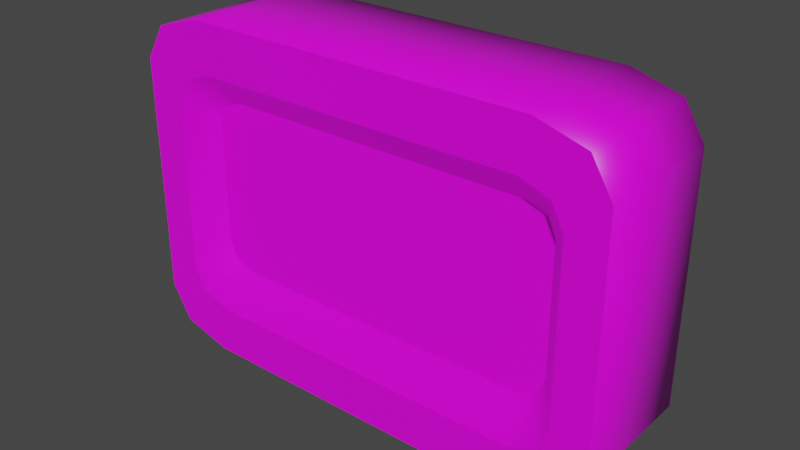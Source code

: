 # Source: SoapBar.blend  (saved by Blender 2.81.16; exported with 4.5.12 LTS)
import bpy
from mathutils import Matrix  # noqa: F401  (used for matrix-valued properties, if any)

bpy.ops.wm.read_factory_settings(use_empty=True)
scene = bpy.context.scene
scene.name = 'Scene'

# ---- collections
col_collection = bpy.data.collections.new('Collection'); scene.collection.children.link(col_collection)

# ---- images (referenced by path relative to the original .blend; pixels are not part of the script)
import os
ASSET_DIR = os.environ.get("B2B_ASSET_DIR", "")  # directory of the original .blend (textures are referenced by path, not embedded)
HERE = os.path.dirname(os.path.abspath(__file__))  # packed textures are extracted next to this script under _unpacked/

def load_image(name, relpath, width, height, colorspace="sRGB"):
    """Load a texture the original file referenced (path relative to the .blend, or extracted next to this script)."""
    p = next((c for c in (os.path.join(HERE, relpath), os.path.join(ASSET_DIR, relpath)) if relpath and os.path.exists(c)), "")
    if p:
        img = bpy.data.images.load(p, check_existing=True)
        img.name = name
    else:  # same state as the original file: an image datablock whose file is absent (Cycles renders it pink)
        img = bpy.data.images.new(name, width, height)
        img.source = "FILE"
        img.filepath = "//" + (relpath or name)
    img.colorspace_settings.name = colorspace
    return img
img_tex_soapbar_png = load_image('Tex_SoapBar.png', 'Tex_SoapBar.png', 1024, 1024, 'sRGB')

# ---- materials (node trees are filled in below, after node groups)
mat_material = bpy.data.materials.new('Material')
mat_material.alpha_threshold = 0.0
mat_material.use_transparent_shadow = False
mat_material.line_color = (0.0, 0.0, 0.0, 1.0)

# ---- material node trees
mat_material.use_nodes = True; mat_material.node_tree.nodes.clear()
_N = mat_material.node_tree.nodes; _L = mat_material.node_tree.links
n0 = _N.new('ShaderNodeOutputMaterial'); n0.name = 'Material Output'; n0.location = (300, 300)
n1 = _N.new('ShaderNodeBsdfPrincipled'); n1.name = 'Principled BSDF'; n1.location = (10, 300)
n1.distribution = 'GGX'
n1.subsurface_method = 'BURLEY'
n1.inputs[2].default_value = 0.4
n1.inputs[3].default_value = 1.45
n1.inputs[27].default_value = (0.0, 0.0, 0.0, 1.0)
n1.inputs[28].default_value = 1.0
n2 = _N.new('ShaderNodeTexImage'); n2.name = 'Image Texture'; n2.location = (-280, 280)
n2.image = img_tex_soapbar_png
n2.interpolation = 'Closest'
_L.new(n1.outputs[0], n0.inputs[0])
_L.new(n2.outputs[0], n1.inputs[0])
n0.is_active_output = True

# ---- world
world_world = bpy.data.worlds.new('World'); scene.world = world_world
world_world.use_nodes = True; world_world.node_tree.nodes.clear()
_N = world_world.node_tree.nodes; _L = world_world.node_tree.links
n0 = _N.new('ShaderNodeOutputWorld'); n0.name = 'World Output'; n0.location = (300, 300)
n1 = _N.new('ShaderNodeBackground'); n1.name = 'Background'; n1.location = (10, 300)
n1.inputs[0].default_value = (0.05088, 0.05088, 0.05088, 1.0)
_L.new(n1.outputs[0], n0.inputs[0])
n0.is_active_output = True
world_world.color = (0.05088, 0.05088, 0.05088)
world_world.use_sun_shadow = False
world_world.sun_shadow_jitter_overblur = 0.0

# ---- meshes
me_cube_001 = bpy.data.meshes.new('Cube.001')
me_cube_001.from_pydata([(-2.304, -0.8, -1.302), (-1.963, -0.8, -1.421), (0.0, -0.8, -1.421), (0.0, -0.8, 1.421), (0.0, -0.8, -2.0), (0.0, -0.8, 2.0), (-2.88, -0.8, -1.427), (-2.055, -0.8, -2.0), (-2.638, -0.8, -1.832), (-2.055, -0.8, 2.0), (-2.88, -0.8, 1.427), (-2.638, -0.8, 1.832), (-2.445, -0.8, -1.014), (-2.304, -0.8, 1.302), (-1.963, -0.8, 1.421), (-2.445, -0.8, 1.014), (0.0, -0.4628, 1.039), (-1.852, -0.4628, 1.039), (-2.171, -0.4628, -0.7412), (-2.171, -0.4628, 0.7412), (-2.078, -0.4628, 0.9517), (-2.078, -0.4628, -0.9517), (-1.852, -0.4628, -1.039), (0.0, -0.4628, -1.039), (0.0, 0.0, 2.0), (0.0, 0.0, -2.0), (-2.055, 0.0, -2.0), (-2.638, 0.0, -1.832), (-2.88, 0.0, -1.427), (-2.055, 0.0, 2.0), (-2.638, 0.0, 1.832), (-2.88, 0.0, 1.427)], [], [(7, 4, 2, 1), (24, 29, 9, 5), (1, 2, 23, 22), (26, 7, 8, 27), (27, 8, 6, 28), (26, 25, 4, 7), (8, 7, 1, 0), (11, 10, 15, 13), (5, 9, 14, 3), (9, 11, 13, 14), (10, 6, 12, 15), (6, 8, 0, 12), (23, 16, 17, 20, 19, 18, 21, 22), (14, 13, 20, 17), (12, 0, 21, 18), (15, 12, 18, 19), (0, 1, 22, 21), (13, 15, 19, 20), (3, 14, 17, 16), (11, 30, 31, 10), (9, 29, 30, 11), (6, 10, 31, 28)])
me_cube_001.polygons.foreach_set('use_smooth', [0, 1, 1, 1, 1, 1, 0, 0, 0, 0, 0, 0, 0, 1, 1, 1, 1, 1, 1, 1, 1, 1])
_uv = me_cube_001.uv_layers.new(name='UVMap')
_uv.uv.foreach_set('vector', [0.4586, 0.7588, 1.348e-07, 0.7588, 1.153e-07, 0.649, 0.4382, 0.649, 1.0, 0.5, 1.0, 0.8859, 0.8214, 0.8859, 0.8214, 0.5, 0.4382, 0.649, 1.153e-07, 0.649, 1.024e-07, 0.5765, 0.4135, 0.5765, 1.0, 0.1141, 0.8214, 0.1141, 0.8214, 0.0, 1.0, 4.523e-08, 0.8214, 0.6701, 0.6429, 0.6701, 0.6429, 0.6082, 0.8214, 0.6082, 1.0, 0.1141, 1.0, 0.5, 0.8214, 0.5, 0.8214, 0.1141, 0.5889, 0.7269, 0.4586, 0.7588, 0.4382, 0.649, 0.5142, 0.6264, 0.5889, 0.03184, 0.6429, 0.1087, 0.5457, 0.187, 0.5142, 0.1324, 0.0, 9.045e-08, 0.4586, 0.0, 0.4382, 0.1098, 1.951e-08, 0.1098, 0.4586, 0.0, 0.5889, 0.03184, 0.5142, 0.1324, 0.4382, 0.1098, 0.6429, 0.1087, 0.6429, 0.65, 0.5457, 0.5717, 0.5457, 0.187, 0.6429, 0.65, 0.5889, 0.7269, 0.5142, 0.6264, 0.5457, 0.5717, 1.024e-07, 0.5765, 3.239e-08, 0.1823, 0.4135, 0.1823, 0.4637, 0.1989, 0.4846, 0.2388, 0.4846, 0.52, 0.4637, 0.5599, 0.4135, 0.5765, 0.4382, 0.1098, 0.5142, 0.1324, 0.4637, 0.1989, 0.4135, 0.1823, 0.5457, 0.5717, 0.5142, 0.6264, 0.4637, 0.5599, 0.4846, 0.52, 0.5457, 0.187, 0.5457, 0.5717, 0.4846, 0.52, 0.4846, 0.2388, 0.5142, 0.6264, 0.4382, 0.649, 0.4135, 0.5765, 0.4637, 0.5599, 0.5142, 0.1324, 0.5457, 0.187, 0.4846, 0.2388, 0.4637, 0.1989, 1.951e-08, 0.1098, 0.4382, 0.1098, 0.4135, 0.1823, 3.239e-08, 0.1823, 0.6429, 4.523e-08, 0.8214, 0.0, 0.8214, 0.0863, 0.6429, 0.0863, 0.8214, 0.8859, 1.0, 0.8859, 1.0, 1.0, 0.8214, 1.0, 0.6429, 0.6082, 0.6429, 0.0863, 0.8214, 0.0863, 0.8214, 0.6082])
me_cube_001.materials.append(mat_material)
me_cube_001.use_remesh_fix_poles = True
me_cube_001.use_remesh_preserve_attributes = False
me_cube_001.use_mirror_vertex_groups = False
me_cube_001.update()

# ---- objects
ob_cube = bpy.data.objects.new('Cube', me_cube_001)

# ---- transforms, parenting, visibility, modifiers, constraints
ob_cube.location = (0.0, 0.0, 0.0)
ob_cube.lineart.crease_threshold = 0.0
_m = ob_cube.modifiers.new('Mirror', 'MIRROR')
_m.use_axis = (True, True, False)
_m.use_clip = True

# ---- collection membership
col_collection.objects.link(ob_cube)

# ---- scene / render settings (as saved in the file)
scene.frame_start = 1; scene.frame_end = 250; scene.frame_set(1)
scene.render.engine = 'BLENDER_EEVEE_NEXT'
scene.cycles.use_denoising = False
scene.cycles.samples = 128
scene.cycles.sampling_pattern = 'TABULATED_SOBOL'
scene.cycles.use_adaptive_sampling = False
scene.cycles.use_light_tree = False
scene.view_settings.view_transform = 'Filmic'
bpy.context.view_layer.update()

# ---- added for rendering (the .blend has no active camera and no usable light): camera, sun
cam_auto = bpy.data.cameras.new('AutoCamera')
cam_auto.lens = 50.0
cam_auto.sensor_width = 36.0
cam_auto.clip_end = 1000.0
ob_auto_camera = bpy.data.objects.new('AutoCamera', cam_auto)
scene.collection.objects.link(ob_auto_camera)
ob_auto_camera.location = (6.65504, -7.98604, 5.32403)
ob_auto_camera.rotation_euler = (1.09748, -7.21219e-08, 0.694738)
scene.camera = ob_auto_camera
light_auto_sun = bpy.data.lights.new('AutoSun', 'SUN')
light_auto_sun.energy = 3.0
light_auto_sun.angle = 0.0523599
ob_auto_sun = bpy.data.objects.new('AutoSun', light_auto_sun)
scene.collection.objects.link(ob_auto_sun)
ob_auto_sun.rotation_euler = (0.872665, 0.174533, 0.523599)
bpy.context.view_layer.update()
